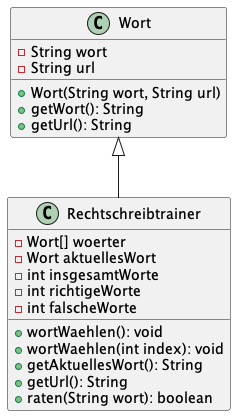

The diagram above was rendered by PlantUML. Its source (embedded in the PNG):
@startuml

Wort <|-- Rechtschreibtrainer

class Wort {
    -String wort
    -String url
    +Wort(String wort, String url)
    +getWort(): String
    +getUrl(): String
}

class Rechtschreibtrainer {
    -Wort[] woerter
    -Wort aktuellesWort
    -int insgesamtWorte
    -int richtigeWorte
    -int falscheWorte
    +wortWaehlen(): void
    +wortWaehlen(int index): void
    +getAktuellesWort(): String
    +getUrl(): String
    +raten(String wort): boolean
}
@enduml